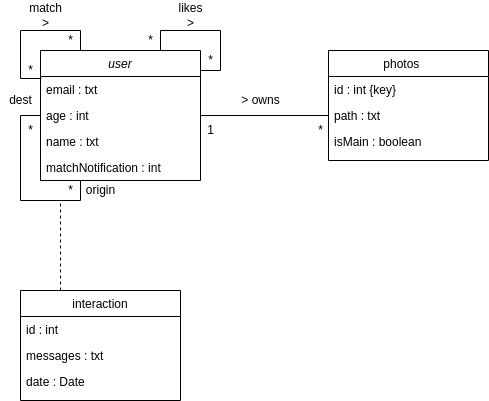

The diagram above was exported from draw.io. Its source (the exported page's mxGraphModel, read from the mxfile embedded in the PNG):
<mxGraphModel dx="782" dy="506" grid="1" gridSize="10" guides="1" tooltips="1" connect="1" arrows="1" fold="1" page="1" pageScale="1" pageWidth="827" pageHeight="1169" math="0" shadow="0">
  <root>
    <mxCell id="WIyWlLk6GJQsqaUBKTNV-0" />
    <mxCell id="WIyWlLk6GJQsqaUBKTNV-1" parent="WIyWlLk6GJQsqaUBKTNV-0" />
    <mxCell id="zkfFHV4jXpPFQw0GAbJ--0" value="user" style="swimlane;fontStyle=2;align=center;verticalAlign=top;childLayout=stackLayout;horizontal=1;startSize=26;horizontalStack=0;resizeParent=1;resizeLast=0;collapsible=1;marginBottom=0;rounded=0;shadow=0;strokeWidth=1;" parent="WIyWlLk6GJQsqaUBKTNV-1" vertex="1">
      <mxGeometry x="220" y="120" width="160" height="130" as="geometry">
        <mxRectangle x="230" y="140" width="160" height="26" as="alternateBounds" />
      </mxGeometry>
    </mxCell>
    <mxCell id="zkfFHV4jXpPFQw0GAbJ--1" value="email : txt" style="text;align=left;verticalAlign=top;spacingLeft=4;spacingRight=4;overflow=hidden;rotatable=0;points=[[0,0.5],[1,0.5]];portConstraint=eastwest;" parent="zkfFHV4jXpPFQw0GAbJ--0" vertex="1">
      <mxGeometry y="26" width="160" height="26" as="geometry" />
    </mxCell>
    <mxCell id="zkfFHV4jXpPFQw0GAbJ--2" value="age : int" style="text;align=left;verticalAlign=top;spacingLeft=4;spacingRight=4;overflow=hidden;rotatable=0;points=[[0,0.5],[1,0.5]];portConstraint=eastwest;rounded=0;shadow=0;html=0;" parent="zkfFHV4jXpPFQw0GAbJ--0" vertex="1">
      <mxGeometry y="52" width="160" height="26" as="geometry" />
    </mxCell>
    <mxCell id="zkfFHV4jXpPFQw0GAbJ--3" value="name : txt" style="text;align=left;verticalAlign=top;spacingLeft=4;spacingRight=4;overflow=hidden;rotatable=0;points=[[0,0.5],[1,0.5]];portConstraint=eastwest;rounded=0;shadow=0;html=0;" parent="zkfFHV4jXpPFQw0GAbJ--0" vertex="1">
      <mxGeometry y="78" width="160" height="26" as="geometry" />
    </mxCell>
    <mxCell id="cb2X8K4jpNWc8X7hqvoN-19" value="" style="endArrow=none;html=1;rounded=0;strokeColor=default;entryX=0.25;entryY=1;entryDx=0;entryDy=0;exitX=0;exitY=0.5;exitDx=0;exitDy=0;" parent="zkfFHV4jXpPFQw0GAbJ--0" source="zkfFHV4jXpPFQw0GAbJ--2" target="zkfFHV4jXpPFQw0GAbJ--0" edge="1">
      <mxGeometry width="50" height="50" relative="1" as="geometry">
        <mxPoint x="-20" y="70" as="sourcePoint" />
        <mxPoint x="200" y="140" as="targetPoint" />
        <Array as="points">
          <mxPoint x="-20" y="65" />
          <mxPoint x="-20" y="150" />
          <mxPoint x="40" y="150" />
        </Array>
      </mxGeometry>
    </mxCell>
    <mxCell id="teKc4JQBZz4u4RKZpZFe-1" style="rounded=0;orthogonalLoop=1;jettySize=auto;html=1;exitX=0.25;exitY=0;exitDx=0;exitDy=0;entryX=0.006;entryY=0.077;entryDx=0;entryDy=0;entryPerimeter=0;edgeStyle=orthogonalEdgeStyle;endArrow=none;endFill=0;" parent="zkfFHV4jXpPFQw0GAbJ--0" source="zkfFHV4jXpPFQw0GAbJ--0" target="zkfFHV4jXpPFQw0GAbJ--1" edge="1">
      <mxGeometry relative="1" as="geometry" />
    </mxCell>
    <mxCell id="vmFNeLx_UJNAlT52FAHA-1" value="matchNotification : int" style="text;align=left;verticalAlign=top;spacingLeft=4;spacingRight=4;overflow=hidden;rotatable=0;points=[[0,0.5],[1,0.5]];portConstraint=eastwest;rounded=0;shadow=0;html=0;" vertex="1" parent="zkfFHV4jXpPFQw0GAbJ--0">
      <mxGeometry y="104" width="160" height="26" as="geometry" />
    </mxCell>
    <mxCell id="zkfFHV4jXpPFQw0GAbJ--17" value="photos    " style="swimlane;fontStyle=0;align=center;verticalAlign=top;childLayout=stackLayout;horizontal=1;startSize=26;horizontalStack=0;resizeParent=1;resizeLast=0;collapsible=1;marginBottom=0;rounded=0;shadow=0;strokeWidth=1;" parent="WIyWlLk6GJQsqaUBKTNV-1" vertex="1">
      <mxGeometry x="508" y="120" width="160" height="110" as="geometry">
        <mxRectangle x="550" y="140" width="160" height="26" as="alternateBounds" />
      </mxGeometry>
    </mxCell>
    <mxCell id="zkfFHV4jXpPFQw0GAbJ--18" value="id : int {key}" style="text;align=left;verticalAlign=top;spacingLeft=4;spacingRight=4;overflow=hidden;rotatable=0;points=[[0,0.5],[1,0.5]];portConstraint=eastwest;" parent="zkfFHV4jXpPFQw0GAbJ--17" vertex="1">
      <mxGeometry y="26" width="160" height="26" as="geometry" />
    </mxCell>
    <mxCell id="zkfFHV4jXpPFQw0GAbJ--19" value="path : txt" style="text;align=left;verticalAlign=top;spacingLeft=4;spacingRight=4;overflow=hidden;rotatable=0;points=[[0,0.5],[1,0.5]];portConstraint=eastwest;rounded=0;shadow=0;html=0;" parent="zkfFHV4jXpPFQw0GAbJ--17" vertex="1">
      <mxGeometry y="52" width="160" height="26" as="geometry" />
    </mxCell>
    <mxCell id="zkfFHV4jXpPFQw0GAbJ--21" value="isMain : boolean" style="text;align=left;verticalAlign=top;spacingLeft=4;spacingRight=4;overflow=hidden;rotatable=0;points=[[0,0.5],[1,0.5]];portConstraint=eastwest;rounded=0;shadow=0;html=0;" parent="zkfFHV4jXpPFQw0GAbJ--17" vertex="1">
      <mxGeometry y="78" width="160" height="26" as="geometry" />
    </mxCell>
    <mxCell id="cb2X8K4jpNWc8X7hqvoN-1" value="interaction" style="swimlane;fontStyle=0;align=center;verticalAlign=top;childLayout=stackLayout;horizontal=1;startSize=26;horizontalStack=0;resizeParent=1;resizeLast=0;collapsible=1;marginBottom=0;rounded=0;shadow=0;strokeWidth=1;" parent="WIyWlLk6GJQsqaUBKTNV-1" vertex="1">
      <mxGeometry x="200" y="360" width="160" height="110" as="geometry">
        <mxRectangle x="550" y="140" width="160" height="26" as="alternateBounds" />
      </mxGeometry>
    </mxCell>
    <mxCell id="cb2X8K4jpNWc8X7hqvoN-2" value="id : int&#10;" style="text;align=left;verticalAlign=top;spacingLeft=4;spacingRight=4;overflow=hidden;rotatable=0;points=[[0,0.5],[1,0.5]];portConstraint=eastwest;" parent="cb2X8K4jpNWc8X7hqvoN-1" vertex="1">
      <mxGeometry y="26" width="160" height="26" as="geometry" />
    </mxCell>
    <mxCell id="cb2X8K4jpNWc8X7hqvoN-3" value="messages : txt" style="text;align=left;verticalAlign=top;spacingLeft=4;spacingRight=4;overflow=hidden;rotatable=0;points=[[0,0.5],[1,0.5]];portConstraint=eastwest;rounded=0;shadow=0;html=0;" parent="cb2X8K4jpNWc8X7hqvoN-1" vertex="1">
      <mxGeometry y="52" width="160" height="26" as="geometry" />
    </mxCell>
    <mxCell id="cb2X8K4jpNWc8X7hqvoN-4" value="date : Date" style="text;align=left;verticalAlign=top;spacingLeft=4;spacingRight=4;overflow=hidden;rotatable=0;points=[[0,0.5],[1,0.5]];portConstraint=eastwest;rounded=0;shadow=0;html=0;" parent="cb2X8K4jpNWc8X7hqvoN-1" vertex="1">
      <mxGeometry y="78" width="160" height="26" as="geometry" />
    </mxCell>
    <mxCell id="cb2X8K4jpNWc8X7hqvoN-14" value="" style="endArrow=none;html=1;rounded=0;strokeColor=default;exitX=1;exitY=0.5;exitDx=0;exitDy=0;entryX=0;entryY=0.5;entryDx=0;entryDy=0;" parent="WIyWlLk6GJQsqaUBKTNV-1" source="zkfFHV4jXpPFQw0GAbJ--2" target="zkfFHV4jXpPFQw0GAbJ--19" edge="1">
      <mxGeometry width="50" height="50" relative="1" as="geometry">
        <mxPoint x="370" y="310" as="sourcePoint" />
        <mxPoint x="420" y="260" as="targetPoint" />
      </mxGeometry>
    </mxCell>
    <mxCell id="cb2X8K4jpNWc8X7hqvoN-15" value="&amp;gt; owns" style="text;html=1;align=center;verticalAlign=middle;resizable=0;points=[];autosize=1;strokeColor=none;fillColor=none;" parent="WIyWlLk6GJQsqaUBKTNV-1" vertex="1">
      <mxGeometry x="415" y="160" width="50" height="20" as="geometry" />
    </mxCell>
    <mxCell id="cb2X8K4jpNWc8X7hqvoN-16" value="1" style="text;html=1;align=center;verticalAlign=middle;resizable=0;points=[];autosize=1;strokeColor=none;fillColor=none;" parent="WIyWlLk6GJQsqaUBKTNV-1" vertex="1">
      <mxGeometry x="380" y="190" width="20" height="20" as="geometry" />
    </mxCell>
    <mxCell id="cb2X8K4jpNWc8X7hqvoN-17" value="*" style="text;html=1;align=center;verticalAlign=middle;resizable=0;points=[];autosize=1;strokeColor=none;fillColor=none;" parent="WIyWlLk6GJQsqaUBKTNV-1" vertex="1">
      <mxGeometry x="490" y="190" width="20" height="20" as="geometry" />
    </mxCell>
    <mxCell id="cb2X8K4jpNWc8X7hqvoN-20" value="dest" style="text;html=1;align=center;verticalAlign=middle;resizable=0;points=[];autosize=1;strokeColor=none;fillColor=none;" parent="WIyWlLk6GJQsqaUBKTNV-1" vertex="1">
      <mxGeometry x="180" y="160" width="40" height="20" as="geometry" />
    </mxCell>
    <mxCell id="cb2X8K4jpNWc8X7hqvoN-21" value="origin" style="text;html=1;align=center;verticalAlign=middle;resizable=0;points=[];autosize=1;strokeColor=none;fillColor=none;" parent="WIyWlLk6GJQsqaUBKTNV-1" vertex="1">
      <mxGeometry x="255" y="250" width="50" height="20" as="geometry" />
    </mxCell>
    <mxCell id="cb2X8K4jpNWc8X7hqvoN-23" value="*" style="text;html=1;align=center;verticalAlign=middle;resizable=0;points=[];autosize=1;strokeColor=none;fillColor=none;" parent="WIyWlLk6GJQsqaUBKTNV-1" vertex="1">
      <mxGeometry x="240" y="250" width="20" height="20" as="geometry" />
    </mxCell>
    <mxCell id="cb2X8K4jpNWc8X7hqvoN-24" value="*" style="text;html=1;align=center;verticalAlign=middle;resizable=0;points=[];autosize=1;strokeColor=none;fillColor=none;" parent="WIyWlLk6GJQsqaUBKTNV-1" vertex="1">
      <mxGeometry x="200" y="190" width="20" height="20" as="geometry" />
    </mxCell>
    <mxCell id="cb2X8K4jpNWc8X7hqvoN-26" value="" style="endArrow=none;html=1;rounded=0;strokeColor=default;entryX=0.75;entryY=0;entryDx=0;entryDy=0;" parent="WIyWlLk6GJQsqaUBKTNV-1" target="zkfFHV4jXpPFQw0GAbJ--0" edge="1">
      <mxGeometry width="50" height="50" relative="1" as="geometry">
        <mxPoint x="380" y="140" as="sourcePoint" />
        <mxPoint x="500" y="110" as="targetPoint" />
        <Array as="points">
          <mxPoint x="400" y="140" />
          <mxPoint x="400" y="100" />
          <mxPoint x="340" y="100" />
        </Array>
      </mxGeometry>
    </mxCell>
    <mxCell id="cb2X8K4jpNWc8X7hqvoN-27" value="*" style="text;html=1;align=center;verticalAlign=middle;resizable=0;points=[];autosize=1;strokeColor=none;fillColor=none;" parent="WIyWlLk6GJQsqaUBKTNV-1" vertex="1">
      <mxGeometry x="320" y="100" width="20" height="20" as="geometry" />
    </mxCell>
    <mxCell id="cb2X8K4jpNWc8X7hqvoN-28" value="*" style="text;html=1;align=center;verticalAlign=middle;resizable=0;points=[];autosize=1;strokeColor=none;fillColor=none;" parent="WIyWlLk6GJQsqaUBKTNV-1" vertex="1">
      <mxGeometry x="380" y="120" width="20" height="20" as="geometry" />
    </mxCell>
    <mxCell id="cb2X8K4jpNWc8X7hqvoN-29" value="likes&lt;br&gt;&amp;gt;" style="text;html=1;align=center;verticalAlign=middle;resizable=0;points=[];autosize=1;strokeColor=none;fillColor=none;" parent="WIyWlLk6GJQsqaUBKTNV-1" vertex="1">
      <mxGeometry x="350" y="70" width="40" height="30" as="geometry" />
    </mxCell>
    <mxCell id="cb2X8K4jpNWc8X7hqvoN-30" value="" style="endArrow=none;dashed=1;html=1;rounded=0;strokeColor=default;exitX=0.25;exitY=0;exitDx=0;exitDy=0;" parent="WIyWlLk6GJQsqaUBKTNV-1" source="cb2X8K4jpNWc8X7hqvoN-1" edge="1">
      <mxGeometry width="50" height="50" relative="1" as="geometry">
        <mxPoint x="450" y="280" as="sourcePoint" />
        <mxPoint x="240" y="270" as="targetPoint" />
      </mxGeometry>
    </mxCell>
    <mxCell id="teKc4JQBZz4u4RKZpZFe-2" value="match&lt;br&gt;&amp;gt;" style="text;html=1;align=center;verticalAlign=middle;resizable=0;points=[];autosize=1;strokeColor=none;fillColor=none;" parent="WIyWlLk6GJQsqaUBKTNV-1" vertex="1">
      <mxGeometry x="200" y="70" width="50" height="30" as="geometry" />
    </mxCell>
    <mxCell id="teKc4JQBZz4u4RKZpZFe-3" value="*" style="text;html=1;align=center;verticalAlign=middle;resizable=0;points=[];autosize=1;strokeColor=none;fillColor=none;" parent="WIyWlLk6GJQsqaUBKTNV-1" vertex="1">
      <mxGeometry x="200" y="130" width="20" height="20" as="geometry" />
    </mxCell>
    <mxCell id="teKc4JQBZz4u4RKZpZFe-4" value="*" style="text;html=1;align=center;verticalAlign=middle;resizable=0;points=[];autosize=1;strokeColor=none;fillColor=none;" parent="WIyWlLk6GJQsqaUBKTNV-1" vertex="1">
      <mxGeometry x="240" y="100" width="20" height="20" as="geometry" />
    </mxCell>
  </root>
</mxGraphModel>